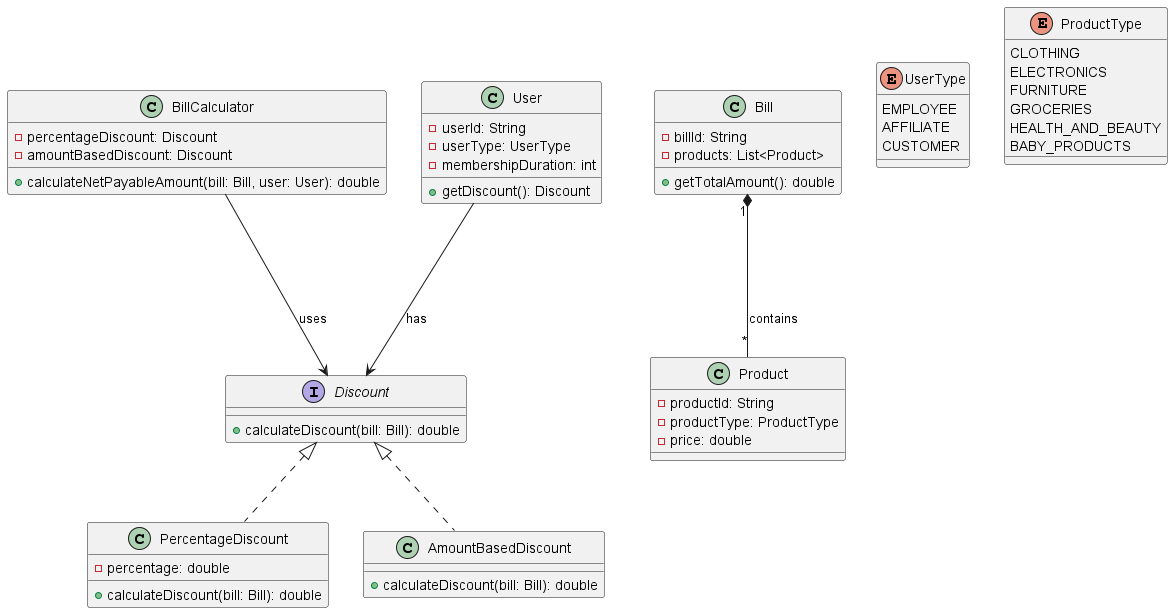

The diagram above was rendered by PlantUML. Its source (embedded in the PNG):
@startuml

' Define the Discount interface
interface Discount {
    +calculateDiscount(bill: Bill): double
}

' Define the PercentageDiscount class
class PercentageDiscount {
    -percentage: double
    +calculateDiscount(bill: Bill): double
}

' Define the AmountBasedDiscount class
class AmountBasedDiscount {
    +calculateDiscount(bill: Bill): double
}

' Define the BillCalculator class
class BillCalculator {
    -percentageDiscount: Discount
    -amountBasedDiscount: Discount
    +calculateNetPayableAmount(bill: Bill, user: User): double
}

' Define the Bill class
class Bill {
    -billId: String
    -products: List<Product>
    +getTotalAmount(): double
}

' Define the User class
class User {
    -userId: String
    -userType: UserType
    -membershipDuration: int
    +getDiscount(): Discount
}

' Define the UserType enumeration
enum UserType {
    EMPLOYEE
    AFFILIATE
    CUSTOMER
}

' Define the Product class
class Product {
    -productId: String
    -productType: ProductType
    -price: double
}

' Define the ProductType enumeration
enum ProductType {
    CLOTHING
    ELECTRONICS
    FURNITURE
    GROCERIES
    HEALTH_AND_BEAUTY
    BABY_PRODUCTS
}

' Relationships
Discount <|.. PercentageDiscount
Discount <|.. AmountBasedDiscount
BillCalculator --> Discount : uses
User --> Discount : has
Bill "1" *-- "*" Product : contains
UserType : EMPLOYEE
UserType : AFFILIATE
UserType : CUSTOMER
ProductType : CLOTHING
ProductType : ELECTRONICS
ProductType : CLOTHING
ProductType : FURNITURE
ProductType : HEALTH_AND_BEAUTY
ProductType : BABY_PRODUCTS

@enduml